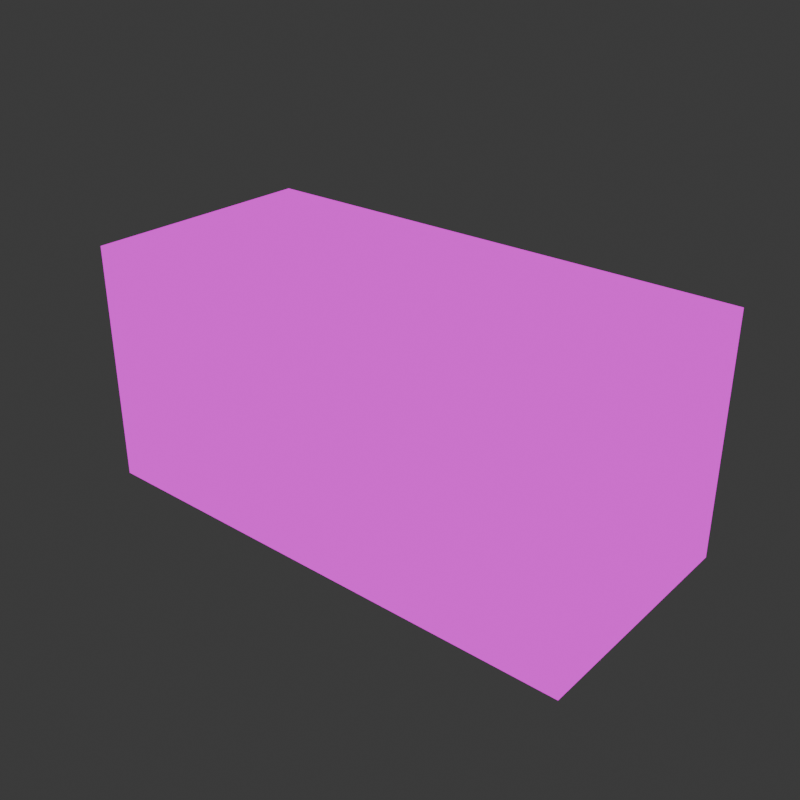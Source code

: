 # Source: Brick.blend  (saved by Blender 4.0.36; exported with 4.5.12 LTS)
import bpy
from mathutils import Matrix  # noqa: F401  (used for matrix-valued properties, if any)

bpy.ops.wm.read_factory_settings(use_empty=True)
scene = bpy.context.scene
scene.name = 'Scene'

# ---- collections
col_collection = bpy.data.collections.new('Collection'); scene.collection.children.link(col_collection)

# ---- images (referenced by path relative to the original .blend; pixels are not part of the script)
import os
ASSET_DIR = os.environ.get("B2B_ASSET_DIR", "")  # directory of the original .blend (textures are referenced by path, not embedded)
HERE = os.path.dirname(os.path.abspath(__file__))  # packed textures are extracted next to this script under _unpacked/

def load_image(name, relpath, width, height, colorspace="sRGB"):
    """Load a texture the original file referenced (path relative to the .blend, or extracted next to this script)."""
    p = next((c for c in (os.path.join(HERE, relpath), os.path.join(ASSET_DIR, relpath)) if relpath and os.path.exists(c)), "")
    if p:
        img = bpy.data.images.load(p, check_existing=True)
        img.name = name
    else:  # same state as the original file: an image datablock whose file is absent (Cycles renders it pink)
        img = bpy.data.images.new(name, width, height)
        img.source = "FILE"
        img.filepath = "//" + (relpath or name)
    img.colorspace_settings.name = colorspace
    return img
img_material_base_color_png = load_image('Material_Base_color.png', 'Material_Base_color.png', 1024, 1024, 'sRGB')

# ---- materials (node trees are filled in below, after node groups)
mat_material = bpy.data.materials.new('Material')
mat_material.alpha_threshold = 0.0
mat_material.use_transparent_shadow = False
mat_material.roughness = 0.5
mat_material.line_color = (0.0, 0.0, 0.0, 1.0)

# ---- material node trees
mat_material.use_nodes = True; mat_material.node_tree.nodes.clear()
_N = mat_material.node_tree.nodes; _L = mat_material.node_tree.links
n0 = _N.new('ShaderNodeOutputMaterial'); n0.name = 'Material Output'; n0.location = (300, 300)
n1 = _N.new('ShaderNodeEmission'); n1.name = 'Emission'; n1.location = (10, 300)
n2 = _N.new('ShaderNodeTexImage'); n2.name = 'Image Texture'; n2.location = (-280, 280)
n2.image = img_material_base_color_png
n2.interpolation = 'Closest'
_L.new(n1.outputs[0], n0.inputs[0])
_L.new(n2.outputs[0], n1.inputs[0])
n0.is_active_output = True

# ---- world
world_world = bpy.data.worlds.new('World'); scene.world = world_world
world_world.use_nodes = True; world_world.node_tree.nodes.clear()
_N = world_world.node_tree.nodes; _L = world_world.node_tree.links
n0 = _N.new('ShaderNodeOutputWorld'); n0.name = 'World Output'; n0.location = (300, 300)
n1 = _N.new('ShaderNodeBackground'); n1.name = 'Background'; n1.location = (10, 300)
n1.inputs[0].default_value = (0.05088, 0.05088, 0.05088, 1.0)
_L.new(n1.outputs[0], n0.inputs[0])
n0.is_active_output = True
world_world.color = (0.05088, 0.05088, 0.05088)
world_world.use_sun_shadow = False
world_world.sun_shadow_jitter_overblur = 0.0

# ---- meshes
me_cube = bpy.data.meshes.new('Cube')
me_cube.from_pydata([(2.13, 1.0, 1.0), (2.13, 1.0, -1.0), (2.13, -1.0, 1.0), (2.13, -1.0, -1.0), (-2.13, 1.0, 1.0), (-2.13, 1.0, -1.0), (-2.13, -1.0, 1.0), (-2.13, -1.0, -1.0), (-2.13, 0.0, -1.0), (1.819, -0.1137, 0.9549), (-2.13, 0.0, 1.0), (2.13, 0.0, -1.0), (0.7098, 1.0, -1.0), (-0.7098, 1.0, -1.0), (0.7098, -1.0, 1.0), (-0.5511, -0.8776, 0.9227), (-0.7098, -1.0, -1.0), (0.7098, -1.0, -1.0), (-0.7098, 1.0, 1.0), (0.7098, 1.0, 1.0), (0.7098, 0.0, -1.0), (-0.7098, 0.0, -1.0), (-0.8135, -0.03789, 0.985), (0.5026, -0.07577, 0.9699)], [], [(22, 10, 6, 15), (16, 15, 6, 7), (8, 10, 4, 5), (20, 11, 3, 17), (11, 9, 2, 3), (12, 19, 0, 1), (1, 0, 9, 11), (12, 1, 11, 20), (7, 6, 10, 8), (18, 4, 10, 22), (0, 19, 23, 9), (19, 18, 22, 23), (5, 13, 21, 8), (13, 12, 20, 21), (5, 4, 18, 13), (13, 18, 19, 12), (8, 21, 16, 7), (21, 20, 17, 16), (3, 2, 14, 17), (17, 14, 15, 16), (9, 23, 14, 2), (23, 22, 15, 14)])
me_cube.polygons.foreach_set('use_smooth', [True] * 22)
_uv = me_cube.uv_layers.new(name='UVMap')
_uv.uv.foreach_set('vector', [0.1297, 0.1639, 0.125, 0.001936, 0.2481, 0.001929, 0.2331, 0.1962, 0.752, 0.3514, 0.9889, 0.3319, 0.9981, 0.5261, 0.752, 0.5261, 0.375, 0.7761, 0.375, 0.53, 0.4981, 0.53, 0.4981, 0.7761, 0.375, 0.3514, 0.375, 0.5261, 0.2519, 0.5261, 0.2519, 0.3514, 0.7474, 0.6531, 0.5045, 0.6394, 0.5019, 0.53, 0.7473, 0.53, 0.7481, 0.1767, 0.5019, 0.1767, 0.5019, 0.001929, 0.7481, 0.001929, 0.7475, 0.7761, 0.5021, 0.7761, 0.5045, 0.6394, 0.7474, 0.6531, 0.4981, 0.3514, 0.4981, 0.5261, 0.375, 0.5261, 0.375, 0.3514, 0.2519, 0.7761, 0.2519, 0.53, 0.375, 0.53, 0.375, 0.7761, 0.001929, 0.1767, 0.001929, 0.001944, 0.125, 0.001936, 0.1297, 0.1639, 0.001929, 0.5261, 0.001929, 0.3514, 0.1344, 0.3259, 0.1391, 0.4879, 0.001929, 0.3514, 0.001929, 0.1767, 0.1297, 0.1639, 0.1344, 0.3259, 0.4981, 0.001929, 0.4981, 0.1767, 0.375, 0.1767, 0.375, 0.001929, 0.4981, 0.1767, 0.4981, 0.3514, 0.375, 0.3514, 0.375, 0.1767, 0.7481, 0.5261, 0.5019, 0.5261, 0.5019, 0.3514, 0.7481, 0.3514, 0.7481, 0.3514, 0.5019, 0.3514, 0.5019, 0.1767, 0.7481, 0.1767, 0.375, 0.001929, 0.375, 0.1767, 0.2519, 0.1767, 0.2519, 0.001929, 0.375, 0.1767, 0.375, 0.3514, 0.2519, 0.3514, 0.2519, 0.1767, 0.752, 0.001929, 0.9981, 0.001929, 0.9981, 0.1767, 0.752, 0.1767, 0.752, 0.1767, 0.9981, 0.1767, 0.9889, 0.3319, 0.752, 0.3514, 0.1391, 0.4879, 0.1344, 0.3259, 0.2481, 0.3514, 0.2481, 0.5261, 0.1344, 0.3259, 0.1297, 0.1639, 0.2331, 0.1962, 0.2481, 0.3514])
me_cube.materials.append(mat_material)
me_cube.use_mirror_vertex_groups = False
me_cube.update()

# ---- objects
ob_cube = bpy.data.objects.new('Cube', me_cube)

# ---- transforms, parenting, visibility, modifiers, constraints
ob_cube.location = (0.0, 0.0, 0.0)
ob_cube.rotation_euler = (0.0, -0.0, -0.007284)
ob_cube.lock_rotations_4d = False
ob_cube.empty_display_type = 'ARROWS'
ob_cube.lineart.crease_threshold = 0.0

# ---- collection membership
col_collection.objects.link(ob_cube)

# ---- scene / render settings (as saved in the file)
scene.frame_start = 1; scene.frame_end = 250; scene.frame_set(1)
scene.render.engine = 'BLENDER_EEVEE_NEXT'
scene.render.resolution_x = 1080
scene.cycles.sampling_pattern = 'TABULATED_SOBOL'
bpy.context.view_layer.update()

# ---- added for rendering (the .blend has no active camera): camera
cam_auto = bpy.data.cameras.new('AutoCamera')
cam_auto.lens = 50.0
cam_auto.sensor_width = 36.0
cam_auto.clip_end = 1000.0
ob_auto_camera = bpy.data.objects.new('AutoCamera', cam_auto)
scene.collection.objects.link(ob_auto_camera)
ob_auto_camera.location = (4.75281, -5.70337, 3.80225)
ob_auto_camera.rotation_euler = (1.09748, -7.21219e-08, 0.694738)
scene.camera = ob_auto_camera
bpy.context.view_layer.update()
